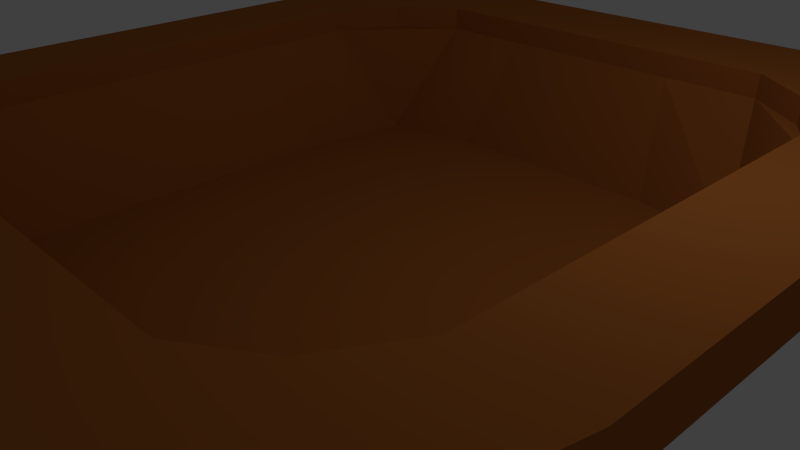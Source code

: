 # Source: Nest.blend  (saved by Blender 2.67.0; exported with 4.5.12 LTS)
import bpy
from mathutils import Matrix  # noqa: F401  (used for matrix-valued properties, if any)

bpy.ops.wm.read_factory_settings(use_empty=True)
scene = bpy.context.scene
scene.name = 'Scene'

# ---- collections
col_collection_1 = bpy.data.collections.new('Collection 1'); scene.collection.children.link(col_collection_1)

# ---- materials (node trees are filled in below, after node groups)
mat_material = bpy.data.materials.new('Material')
mat_material.alpha_threshold = 0.0
mat_material.use_transparent_shadow = False
mat_material.diffuse_color = (0.42, 0.1312, 0.02719, 1.0)
mat_material.roughness = 0.5
mat_material.line_color = (0.0, 0.0, 0.0, 1.0)

# ---- material node trees

# ---- world
world_world = bpy.data.worlds.new('World'); scene.world = world_world
world_world.color = (0.05088, 0.05088, 0.05088)
world_world.use_sun_shadow = False
world_world.sun_shadow_jitter_overblur = 0.0
world_world.cycles.sampling_method = 'MANUAL'
world_world.cycles.sample_map_resolution = 256

# ---- cameras
cam_camera = bpy.data.cameras.new('Camera')
cam_camera.clip_end = 100.0
cam_camera.lens = 35.0
cam_camera.sensor_width = 32.0
cam_camera.sensor_height = 18.0
cam_camera.ortho_scale = 7.314
cam_camera.dof.focus_distance = 0.0
cam_camera.dof.aperture_fstop = 128.0

# ---- lights
light_lamp = bpy.data.lights.new('Lamp', 'POINT')
light_lamp.transmission_factor = 0.0
light_lamp.cutoff_distance = 30.0
light_lamp.energy = 100.0
light_lamp.shadow_buffer_clip_start = 1.001
light_lamp.shadow_soft_size = 0.1
light_lamp.shadow_maximum_resolution = 0.006
light_lamp.use_absolute_resolution = True
light_lamp.cycles.use_multiple_importance_sampling = False

# ---- meshes
me_cube = bpy.data.meshes.new('Cube')
me_cube.from_pydata([(-3.411, -3.684, 0.005281), (-2.902, 3.091, 0.005281), (-4.81, -5.239, 1.692), (-4.831, 5.175, 1.692), (8.177e-07, 3.684, 0.005281), (2.078e-07, -3.684, 0.005281), (-3.411, 1.463e-06, 0.005281), (-4.372, -4.766, 0.7241), (-4.393, 4.702, 0.7241), (1.383e-06, 5.769, 1.692), (-2.755e-06, -5.769, 1.692), (-5.34, 1.184e-06, 1.692), (4.111e-07, 8.039e-07, 0.005281), (-7.11e-07, -8.764e-07, 0.134), (-1.363e-06, -5.296, 0.7241), (-4.902, 1.402e-06, 0.7241), (1.267e-06, 5.296, 0.7241), (-1.705, 3.684, 0.005281), (-1.705, -3.684, 0.005281), (-3.411, 1.842, 0.005281), (-4.616, -5.029, 1.028), (-4.637, 4.965, 1.028), (-2.67, 5.769, 1.692), (-2.67, -5.769, 1.692), (-5.34, 2.885, 1.692), (-3.411, -1.842, 0.005281), (-3.787, -4.134, 0.3708), (-3.808, 4.07, 0.3708), (-5.34, -2.885, 1.692), (-1.705, 1.133e-06, 0.005281), (6.144e-07, 1.842, 0.005281), (3.095e-07, -1.842, 0.005281), (-1.98e-06, -3.537, 0.134), (5.575e-07, 3.537, 0.134), (-3.274, 3.886e-07, 0.134), (-2.451, -5.296, 0.7241), (-5.219e-07, -4.664, 0.3708), (-2.053e-06, -5.559, 1.028), (-4.902, 2.648, 0.7241), (-4.902, -2.648, 0.7241), (-4.317, 1.432e-06, 0.3708), (-5.146, 1.281e-06, 1.028), (-2.451, 5.296, 0.7241), (1.321e-06, 5.559, 1.028), (1.022e-06, 4.664, 0.3708), (-1.705, -1.842, 0.005281), (-3.274, -3.537, 0.134), (-2.573, -5.559, 1.028), (-5.146, 2.779, 1.028), (-2.159, 4.664, 0.3708), (-1.705, 1.842, 0.005281), (-3.062, 3.24, 0.134), (-2.159, -4.664, 0.3708), (-4.317, 2.332, 0.3708), (-4.317, -2.332, 0.3708), (-5.146, -2.779, 1.028), (-2.573, 5.559, 1.028), (-2.558, 3.684, 0.005281), (-2.558, -3.684, 0.005281), (-3.411, 2.763, 0.005281), (-4.684, -5.103, 1.327), (-4.705, 5.039, 1.327), (-3.793, 5.472, 1.692), (-3.772, -5.451, 1.692), (-5.128, 4.03, 1.692), (-3.411, -2.763, 0.005281), (-3.52, -3.846, 0.2003), (-3.542, 3.782, 0.2003), (-5.107, -4.009, 1.692), (-2.558, 1.298e-06, 0.005281), (7.16e-07, 2.763, 0.005281), (3.603e-07, -0.9211, 0.005281), (-2.238e-06, -4.327, 1.692), (8.654e-07, 4.327, 1.692), (-1.637, -2.439e-07, 0.134), (-3.443, -4.978, 0.7241), (-1.632e-07, -4.376, 0.2003), (-1.708e-06, -5.455, 0.8577), (-4.69, 3.675, 0.7241), (-4.669, -3.654, 0.7241), (-4.051, 1.485e-06, 0.2003), (-5.05, 1.348e-06, 0.8577), (-3.465, 4.999, 0.7241), (1.334e-06, 5.633, 1.327), (1.116e-06, 4.886, 0.4677), (-0.8527, 3.684, 0.005281), (-0.8527, -3.684, 0.005281), (-3.411, 0.9211, 0.005281), (-4.52, -4.925, 0.8577), (-4.541, 4.861, 0.8577), (-1.335, 5.769, 1.692), (-1.335, -5.769, 1.692), (-5.34, 1.442, 1.692), (-3.411, -0.9211, 0.005281), (-3.992, -4.355, 0.4677), (-4.014, 4.292, 0.4677), (-5.34, -1.442, 1.692), (-0.8527, 9.686e-07, 0.005281), (5.127e-07, 0.9211, 0.005281), (2.586e-07, -2.763, 0.005281), (-1.345e-06, -1.769, 0.134), (-7.674e-08, 1.769, 0.134), (-4.005, 6.677e-07, 1.692), (-1.226, -5.296, 0.7241), (-9.055e-07, -4.886, 0.4677), (-2.395e-06, -5.633, 1.327), (-4.902, 1.324, 0.7241), (-4.902, -1.324, 0.7241), (-4.523, 1.392e-06, 0.4677), (-5.214, 1.214e-06, 1.327), (-1.226, 5.296, 0.7241), (1.302e-06, 5.455, 0.8577), (9.233e-07, 4.376, 0.2003), (-2.558, -1.842, 0.005281), (-0.8527, -1.842, 0.005281), (-1.705, -0.9211, 0.005281), (-1.705, -2.763, 0.005281), (-2.67, -4.327, 1.692), (-3.274, -1.769, 0.134), (-1.637, -3.537, 0.134), (-4.005, -2.885, 1.692), (-3.626, -5.241, 1.028), (-1.286, -5.559, 1.028), (-2.525, -5.455, 0.8577), (-2.607, -5.633, 1.327), (-4.934, 3.872, 1.028), (-5.146, 1.39, 1.028), (-5.05, 2.728, 0.8577), (-5.214, 2.816, 1.327), (-3.026, 4.367, 0.3708), (-1.079, 4.664, 0.3708), (-2.261, 4.886, 0.4677), (-2.025, 4.376, 0.2003), (-2.558, 1.842, 0.005281), (-0.8527, 1.842, 0.005281), (-1.705, 2.763, 0.005281), (-1.705, 0.9211, 0.005281), (-3.274, 1.769, 0.134), (-2.67, 4.327, 1.692), (-1.637, 3.537, 0.134), (-4.005, 2.885, 1.692), (-3.005, -4.346, 0.3708), (-1.079, -4.664, 0.3708), (-2.025, -4.376, 0.2003), (-2.261, -4.886, 0.4677), (-4.105, 3.201, 0.3708), (-4.317, 1.166, 0.3708), (-4.051, 2.188, 0.2003), (-4.523, 2.443, 0.4677), (-4.317, -1.166, 0.3708), (-4.084, -3.18, 0.3708), (-4.051, -2.188, 0.2003), (-4.523, -2.443, 0.4677), (-5.146, -1.39, 1.028), (-4.912, -3.851, 1.028), (-5.05, -2.728, 0.8577), (-5.214, -2.816, 1.327), (-3.647, 5.262, 1.028), (-1.286, 5.559, 1.028), (-2.607, 5.633, 1.327), (-2.525, 5.455, 0.8577), (-2.558, -2.763, 0.005281), (-3.475, -3.797, 1.692), (-3.677, -5.315, 1.327), (-5.002, 3.928, 1.327), (-3.038, 4.376, 0.2003), (-2.558, 0.9211, 0.005281), (-4.005, 1.442, 1.692), (-3.159, -4.568, 0.4677), (-4.31, 3.367, 0.4677), (-4.523, -1.221, 0.4677), (-5.214, -1.408, 1.327), (-3.575, 5.158, 0.8577), (-2.558, -0.9211, 0.005281), (-0.8527, -0.9211, 0.005281), (-0.8527, -2.763, 0.005281), (-1.335, -4.327, 1.692), (-1.637, -1.769, 0.134), (-4.005, -1.442, 1.692), (-3.554, -5.137, 0.8577), (-1.262, -5.455, 0.8577), (-1.304, -5.633, 1.327), (-4.838, 3.794, 0.8577), (-5.05, 1.364, 0.8577), (-5.214, 1.408, 1.327), (-3.18, 4.589, 0.4677), (-1.131, 4.886, 0.4677), (-1.013, 4.376, 0.2003), (-2.558, 2.763, 0.005281), (-0.8527, 2.763, 0.005281), (-0.8527, 0.9211, 0.005281), (-1.637, 1.769, 0.134), (-1.335, 4.327, 1.692), (-3.496, 3.733, 1.692), (-2.805, -4.058, 0.2003), (-1.013, -4.376, 0.2003), (-1.131, -4.886, 0.4677), (-4.051, 3.282, 0.2003), (-4.051, 1.094, 0.2003), (-4.523, 1.221, 0.4677), (-4.051, -1.094, 0.2003), (-3.817, -2.964, 0.2003), (-4.289, -3.346, 0.4677), (-5.05, -1.364, 0.8577), (-4.816, -3.773, 0.8577), (-4.981, -3.907, 1.327), (-3.699, 5.336, 1.327), (-1.304, 5.633, 1.327), (-1.262, 5.455, 0.8577), (-4.833, -5.263, 2.025), (-4.854, 5.199, 2.025), (1.39e-06, 5.793, 2.025), (-2.766e-06, -5.793, 2.025), (-5.363, 1.188e-06, 2.025), (-2.681, 5.793, 2.025), (-2.681, -5.793, 2.025), (-5.363, 2.897, 2.025), (-5.363, -2.897, 2.025), (-3.81, 5.496, 2.025), (-3.789, -5.475, 2.025), (-5.151, 4.048, 2.025), (-5.129, -4.027, 2.025), (-2.246e-06, -4.345, 2.025), (8.703e-07, 4.345, 2.025), (-1.341, 5.793, 2.025), (-1.341, -5.793, 2.025), (-5.363, 1.448, 2.025), (-5.363, -1.448, 2.025), (-4.022, 6.702e-07, 2.025), (-2.681, -4.345, 2.025), (-4.022, -2.897, 2.025), (-2.681, 4.345, 2.025), (-4.022, 2.897, 2.025), (-3.492, -3.815, 2.025), (-4.022, 1.448, 2.025), (-1.341, -4.345, 2.025), (-4.022, -1.448, 2.025), (-1.341, 4.345, 2.025), (-3.513, 3.751, 2.025)], [], [(161, 58, 0, 65), (163, 63, 2, 60), (164, 64, 3, 61), (165, 57, 1, 67), (166, 69, 6, 87), (168, 75, 7, 94), (169, 78, 8, 95), (170, 107, 15, 108), (171, 96, 11, 109), (172, 82, 8, 89), (173, 113, 25, 93), (174, 114, 45, 115), (175, 86, 18, 116), (177, 118, 46, 119), (179, 121, 20, 88), (180, 122, 47, 123), (181, 91, 23, 124), (182, 125, 21, 89), (183, 126, 48, 127), (184, 92, 24, 128), (185, 129, 27, 95), (186, 130, 49, 131), (187, 85, 17, 132), (188, 133, 19, 59), (189, 134, 50, 135), (190, 97, 29, 136), (11, 96, 227, 213), (191, 137, 34, 74), (192, 138, 51, 139), (63, 23, 215, 219), (194, 141, 26, 66), (195, 142, 52, 143), (196, 103, 35, 144), (197, 145, 27, 67), (198, 146, 53, 147), (199, 106, 38, 148), (200, 149, 40, 80), (201, 150, 54, 151), (202, 79, 39, 152), (203, 153, 41, 81), (204, 154, 55, 155), (205, 68, 28, 156), (206, 157, 21, 61), (207, 158, 56, 159), (208, 110, 42, 160), (113, 161, 65, 25), (45, 116, 161, 113), (116, 18, 58, 161), (46, 120, 162, 117), (121, 163, 60, 20), (47, 124, 163, 121), (124, 23, 63, 163), (125, 164, 61, 21), (48, 128, 164, 125), (128, 24, 64, 164), (129, 165, 67, 27), (49, 132, 165, 129), (132, 17, 57, 165), (133, 166, 87, 19), (50, 136, 166, 133), (136, 29, 69, 166), (137, 167, 102, 34), (51, 140, 167, 137), (92, 11, 213, 226), (141, 168, 94, 26), (52, 144, 168, 141), (144, 35, 75, 168), (145, 169, 95, 27), (53, 148, 169, 145), (148, 38, 78, 169), (149, 170, 108, 40), (54, 152, 170, 149), (152, 39, 107, 170), (153, 171, 109, 41), (55, 156, 171, 153), (156, 28, 96, 171), (157, 172, 89, 21), (56, 160, 172, 157), (160, 42, 82, 172), (69, 173, 93, 6), (29, 115, 173, 69), (115, 45, 113, 173), (97, 174, 115, 29), (12, 71, 174, 97), (71, 31, 114, 174), (114, 175, 116, 45), (31, 99, 175, 114), (99, 5, 86, 175), (32, 119, 176, 72), (119, 46, 117, 176), (100, 177, 119, 32), (13, 74, 177, 100), (74, 34, 118, 177), (118, 178, 120, 46), (34, 102, 178, 118), (102, 167, 234, 228), (75, 179, 88, 7), (35, 123, 179, 75), (123, 47, 121, 179), (103, 180, 123, 35), (14, 77, 180, 103), (77, 37, 122, 180), (122, 181, 124, 47), (37, 105, 181, 122), (105, 10, 91, 181), (78, 182, 89, 8), (38, 127, 182, 78), (127, 48, 125, 182), (106, 183, 127, 38), (15, 81, 183, 106), (81, 41, 126, 183), (126, 184, 128, 48), (41, 109, 184, 126), (109, 11, 92, 184), (82, 185, 95, 8), (42, 131, 185, 82), (131, 49, 129, 185), (110, 186, 131, 42), (16, 84, 186, 110), (84, 44, 130, 186), (130, 187, 132, 49), (44, 112, 187, 130), (112, 4, 85, 187), (57, 188, 59, 1), (17, 135, 188, 57), (135, 50, 133, 188), (85, 189, 135, 17), (4, 70, 189, 85), (70, 30, 134, 189), (134, 190, 136, 50), (30, 98, 190, 134), (98, 12, 97, 190), (68, 2, 209, 221), (3, 64, 220, 210), (162, 120, 230, 233), (90, 22, 214, 224), (192, 73, 223, 237), (101, 191, 74, 13), (33, 139, 191, 101), (139, 51, 137, 191), (73, 192, 139, 33), (22, 62, 218, 214), (138, 193, 140, 51), (91, 10, 212, 225), (58, 194, 66, 0), (18, 143, 194, 58), (143, 52, 141, 194), (86, 195, 143, 18), (5, 76, 195, 86), (76, 36, 142, 195), (142, 196, 144, 52), (36, 104, 196, 142), (104, 14, 103, 196), (59, 197, 67, 1), (19, 147, 197, 59), (147, 53, 145, 197), (87, 198, 147, 19), (6, 80, 198, 87), (80, 40, 146, 198), (146, 199, 148, 53), (40, 108, 199, 146), (108, 15, 106, 199), (93, 200, 80, 6), (25, 151, 200, 93), (151, 54, 149, 200), (65, 201, 151, 25), (0, 66, 201, 65), (66, 26, 150, 201), (150, 202, 152, 54), (26, 94, 202, 150), (94, 7, 79, 202), (107, 203, 81, 15), (39, 155, 203, 107), (155, 55, 153, 203), (79, 204, 155, 39), (7, 88, 204, 79), (88, 20, 154, 204), (154, 205, 156, 55), (20, 60, 205, 154), (60, 2, 68, 205), (62, 206, 61, 3), (22, 159, 206, 62), (159, 56, 157, 206), (90, 207, 159, 22), (9, 83, 207, 90), (83, 43, 158, 207), (158, 208, 160, 56), (43, 111, 208, 158), (111, 16, 110, 208), (233, 221, 209, 219), (234, 226, 213, 228), (235, 229, 215, 225), (236, 227, 217, 230), (238, 220, 216, 232), (229, 233, 219, 215), (230, 217, 221, 233), (232, 216, 226, 234), (222, 235, 225, 212), (228, 213, 227, 236), (211, 224, 237, 223), (224, 214, 231, 237), (214, 218, 238, 231), (218, 210, 220, 238), (138, 192, 237, 231), (193, 138, 231, 238), (72, 176, 235, 222), (120, 178, 236, 230), (23, 91, 225, 215), (117, 162, 233, 229), (62, 3, 210, 218), (167, 140, 232, 234), (9, 90, 224, 211), (64, 24, 216, 220), (28, 68, 221, 217), (140, 193, 238, 232), (176, 117, 229, 235), (178, 102, 228, 236), (24, 92, 226, 216), (96, 28, 217, 227), (2, 63, 219, 209)])
me_cube.materials.append(mat_material)
me_cube.use_remesh_preserve_volume = False
me_cube.use_remesh_preserve_attributes = False
me_cube.use_mirror_vertex_groups = False
me_cube.update()

# ---- objects
ob_cube = bpy.data.objects.new('Cube', me_cube)
ob_lamp = bpy.data.objects.new('Lamp', light_lamp)
ob_camera = bpy.data.objects.new('Camera', cam_camera)

# ---- transforms, parenting, visibility, modifiers, constraints
ob_cube.location = (0.0, 0.0, 0.0)
ob_cube.lock_rotations_4d = False
ob_cube.empty_display_type = 'ARROWS'
ob_cube.lineart.crease_threshold = 0.0
_m = ob_cube.modifiers.new('Mirror', 'MIRROR')
ob_lamp.location = (4.076, 1.005, 5.904)
ob_lamp.rotation_euler = (0.6503, 0.05522, 1.866)
ob_lamp.lock_rotations_4d = False
ob_lamp.empty_display_type = 'ARROWS'
ob_lamp.color = (0.0, 0.0, 0.0, 0.0)
ob_lamp.lineart.crease_threshold = 0.0
ob_camera.location = (7.481, -6.508, 5.344)
ob_camera.rotation_euler = (1.109, 0.01082, 0.8149)
ob_camera.lock_rotations_4d = False
ob_camera.empty_display_type = 'ARROWS'
ob_camera.color = (0.0, 0.0, 0.0, 0.0)
ob_camera.display_type = 'WIRE'
ob_camera.lineart.crease_threshold = 0.0

# ---- collection membership
col_collection_1.objects.link(ob_cube)
col_collection_1.objects.link(ob_lamp)
col_collection_1.objects.link(ob_camera)

# ---- scene / render settings (as saved in the file)
scene.camera = ob_camera
scene.frame_start = 1; scene.frame_end = 250; scene.frame_set(1)
scene.render.engine = 'BLENDER_EEVEE_NEXT'
scene.render.image_settings.color_mode = 'RGB'
scene.render.image_settings.compression = 90
scene.render.resolution_percentage = 50
scene.render.dither_intensity = 0.0
scene.cycles.use_denoising = False
scene.cycles.samples = 10
scene.cycles.sampling_pattern = 'TABULATED_SOBOL'
scene.cycles.light_sampling_threshold = 0.0
scene.cycles.use_adaptive_sampling = False
scene.cycles.use_light_tree = False
scene.cycles.blur_glossy = 0.0
scene.cycles.volume_bounces = 1
scene.cycles.pixel_filter_type = 'GAUSSIAN'
scene.cycles.sample_clamp_indirect = 0.0
scene.view_settings.view_transform = 'Standard'
bpy.context.view_layer.update()
